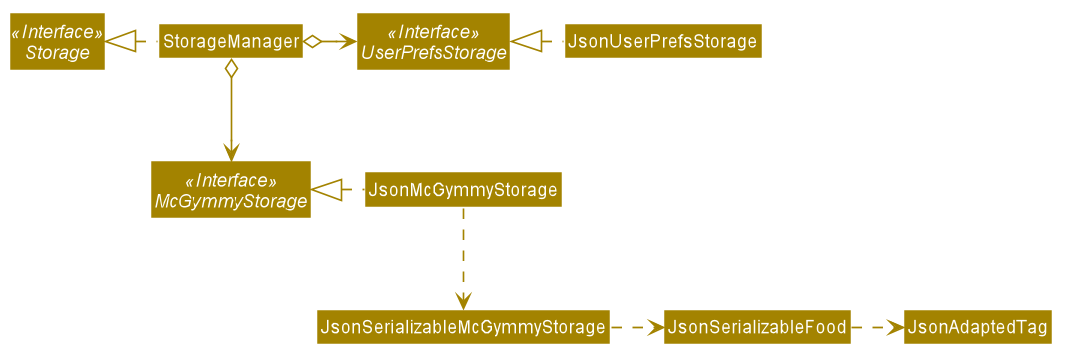

The diagram above was rendered by PlantUML. Its source (embedded in the PNG):
@startuml








skinparam BackgroundColor #FFFFFFF

skinparam Shadowing false

skinparam Class {
    FontColor #FFFFFF
    BorderThickness 1
    BorderColor #FFFFFF
    StereotypeFontColor #FFFFFF
    FontName Arial
}

skinparam Actor {
    BorderColor #000000
    Color #000000
    FontName Arial
}

skinparam Sequence {
    MessageAlign center
    BoxFontSize 15
    BoxPadding 0
    BoxFontColor #FFFFFF
    FontName Arial
}

skinparam Participant {
    FontColor #FFFFFFF
    Padding 20
}

skinparam MinClassWidth 50
skinparam ParticipantPadding 10
skinparam Shadowing false
skinparam DefaultTextAlignment center
skinparam packageStyle Rectangle

hide footbox
hide members
hide circle
skinparam arrowThickness 1.1
skinparam arrowColor #A38300
skinparam classBackgroundColor #A38300

Interface Storage <<Interface>>
Interface UserPrefsStorage <<Interface>>
Interface McGymmyStorage <<Interface>>

Class StorageManager
Class JsonUserPrefsStorage
Class JsonMcGymmyStorage

StorageManager .left.|> Storage
StorageManager o-right-> UserPrefsStorage
StorageManager o--> McGymmyStorage

JsonUserPrefsStorage .left.|> UserPrefsStorage
JsonMcGymmyStorage .left.|> McGymmyStorage
JsonMcGymmyStorage .down.> JsonSerializableMcGymmyStorage
JsonSerializableMcGymmyStorage .right.> JsonSerializableFood
JsonSerializableFood .right.> JsonAdaptedTag
@enduml